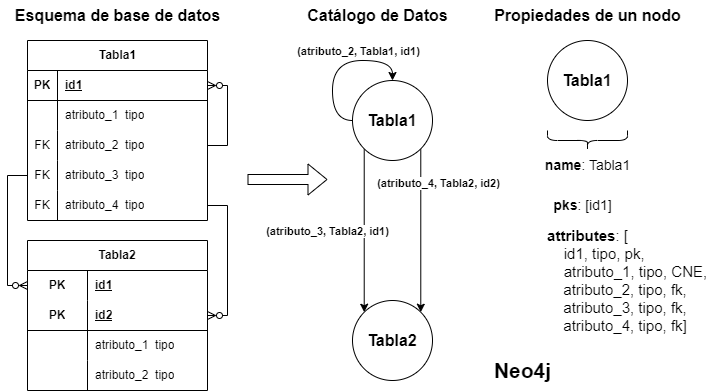

The diagram above was exported from draw.io. Its source (the exported page's mxGraphModel, read from the mxfile embedded in the PNG):
<mxGraphModel dx="1448" dy="615" grid="1" gridSize="10" guides="1" tooltips="1" connect="1" arrows="1" fold="1" page="1" pageScale="1" pageWidth="850" pageHeight="1100" math="0" shadow="0">
  <root>
    <mxCell id="0" />
    <mxCell id="1" parent="0" />
    <mxCell id="2YYygPwolwcajLWIj4tE-1" value="Tabla1" style="shape=table;startSize=30;container=1;collapsible=1;childLayout=tableLayout;fixedRows=1;rowLines=0;fontStyle=1;align=center;resizeLast=1;html=1;" vertex="1" parent="1">
      <mxGeometry x="70" y="80" width="180" height="180" as="geometry" />
    </mxCell>
    <mxCell id="2YYygPwolwcajLWIj4tE-2" value="" style="shape=tableRow;horizontal=0;startSize=0;swimlaneHead=0;swimlaneBody=0;fillColor=none;collapsible=0;dropTarget=0;points=[[0,0.5],[1,0.5]];portConstraint=eastwest;top=0;left=0;right=0;bottom=1;" vertex="1" parent="2YYygPwolwcajLWIj4tE-1">
      <mxGeometry y="30" width="180" height="30" as="geometry" />
    </mxCell>
    <mxCell id="2YYygPwolwcajLWIj4tE-3" value="PK" style="shape=partialRectangle;connectable=0;fillColor=none;top=0;left=0;bottom=0;right=0;fontStyle=1;overflow=hidden;whiteSpace=wrap;html=1;" vertex="1" parent="2YYygPwolwcajLWIj4tE-2">
      <mxGeometry width="30" height="30" as="geometry">
        <mxRectangle width="30" height="30" as="alternateBounds" />
      </mxGeometry>
    </mxCell>
    <mxCell id="2YYygPwolwcajLWIj4tE-4" value="id1" style="shape=partialRectangle;connectable=0;fillColor=none;top=0;left=0;bottom=0;right=0;align=left;spacingLeft=6;fontStyle=5;overflow=hidden;whiteSpace=wrap;html=1;" vertex="1" parent="2YYygPwolwcajLWIj4tE-2">
      <mxGeometry x="30" width="150" height="30" as="geometry">
        <mxRectangle width="150" height="30" as="alternateBounds" />
      </mxGeometry>
    </mxCell>
    <mxCell id="2YYygPwolwcajLWIj4tE-5" value="" style="shape=tableRow;horizontal=0;startSize=0;swimlaneHead=0;swimlaneBody=0;fillColor=none;collapsible=0;dropTarget=0;points=[[0,0.5],[1,0.5]];portConstraint=eastwest;top=0;left=0;right=0;bottom=0;" vertex="1" parent="2YYygPwolwcajLWIj4tE-1">
      <mxGeometry y="60" width="180" height="30" as="geometry" />
    </mxCell>
    <mxCell id="2YYygPwolwcajLWIj4tE-6" value="" style="shape=partialRectangle;connectable=0;fillColor=none;top=0;left=0;bottom=0;right=0;editable=1;overflow=hidden;whiteSpace=wrap;html=1;" vertex="1" parent="2YYygPwolwcajLWIj4tE-5">
      <mxGeometry width="30" height="30" as="geometry">
        <mxRectangle width="30" height="30" as="alternateBounds" />
      </mxGeometry>
    </mxCell>
    <mxCell id="2YYygPwolwcajLWIj4tE-7" value="atributo_1&amp;nbsp; tipo" style="shape=partialRectangle;connectable=0;fillColor=none;top=0;left=0;bottom=0;right=0;align=left;spacingLeft=6;overflow=hidden;whiteSpace=wrap;html=1;" vertex="1" parent="2YYygPwolwcajLWIj4tE-5">
      <mxGeometry x="30" width="150" height="30" as="geometry">
        <mxRectangle width="150" height="30" as="alternateBounds" />
      </mxGeometry>
    </mxCell>
    <mxCell id="2YYygPwolwcajLWIj4tE-8" value="" style="shape=tableRow;horizontal=0;startSize=0;swimlaneHead=0;swimlaneBody=0;fillColor=none;collapsible=0;dropTarget=0;points=[[0,0.5],[1,0.5]];portConstraint=eastwest;top=0;left=0;right=0;bottom=0;" vertex="1" parent="2YYygPwolwcajLWIj4tE-1">
      <mxGeometry y="90" width="180" height="30" as="geometry" />
    </mxCell>
    <mxCell id="2YYygPwolwcajLWIj4tE-9" value="FK" style="shape=partialRectangle;connectable=0;fillColor=none;top=0;left=0;bottom=0;right=0;editable=1;overflow=hidden;whiteSpace=wrap;html=1;" vertex="1" parent="2YYygPwolwcajLWIj4tE-8">
      <mxGeometry width="30" height="30" as="geometry">
        <mxRectangle width="30" height="30" as="alternateBounds" />
      </mxGeometry>
    </mxCell>
    <mxCell id="2YYygPwolwcajLWIj4tE-10" value="atributo_2&amp;nbsp; tipo" style="shape=partialRectangle;connectable=0;fillColor=none;top=0;left=0;bottom=0;right=0;align=left;spacingLeft=6;overflow=hidden;whiteSpace=wrap;html=1;" vertex="1" parent="2YYygPwolwcajLWIj4tE-8">
      <mxGeometry x="30" width="150" height="30" as="geometry">
        <mxRectangle width="150" height="30" as="alternateBounds" />
      </mxGeometry>
    </mxCell>
    <mxCell id="2YYygPwolwcajLWIj4tE-11" value="" style="shape=tableRow;horizontal=0;startSize=0;swimlaneHead=0;swimlaneBody=0;fillColor=none;collapsible=0;dropTarget=0;points=[[0,0.5],[1,0.5]];portConstraint=eastwest;top=0;left=0;right=0;bottom=0;" vertex="1" parent="2YYygPwolwcajLWIj4tE-1">
      <mxGeometry y="120" width="180" height="30" as="geometry" />
    </mxCell>
    <mxCell id="2YYygPwolwcajLWIj4tE-12" value="FK" style="shape=partialRectangle;connectable=0;fillColor=none;top=0;left=0;bottom=0;right=0;editable=1;overflow=hidden;whiteSpace=wrap;html=1;" vertex="1" parent="2YYygPwolwcajLWIj4tE-11">
      <mxGeometry width="30" height="30" as="geometry">
        <mxRectangle width="30" height="30" as="alternateBounds" />
      </mxGeometry>
    </mxCell>
    <mxCell id="2YYygPwolwcajLWIj4tE-13" value="atributo_3&amp;nbsp; tipo" style="shape=partialRectangle;connectable=0;fillColor=none;top=0;left=0;bottom=0;right=0;align=left;spacingLeft=6;overflow=hidden;whiteSpace=wrap;html=1;" vertex="1" parent="2YYygPwolwcajLWIj4tE-11">
      <mxGeometry x="30" width="150" height="30" as="geometry">
        <mxRectangle width="150" height="30" as="alternateBounds" />
      </mxGeometry>
    </mxCell>
    <mxCell id="2YYygPwolwcajLWIj4tE-45" value="" style="shape=tableRow;horizontal=0;startSize=0;swimlaneHead=0;swimlaneBody=0;fillColor=none;collapsible=0;dropTarget=0;points=[[0,0.5],[1,0.5]];portConstraint=eastwest;top=0;left=0;right=0;bottom=0;" vertex="1" parent="2YYygPwolwcajLWIj4tE-1">
      <mxGeometry y="150" width="180" height="30" as="geometry" />
    </mxCell>
    <mxCell id="2YYygPwolwcajLWIj4tE-46" value="FK" style="shape=partialRectangle;connectable=0;fillColor=none;top=0;left=0;bottom=0;right=0;editable=1;overflow=hidden;whiteSpace=wrap;html=1;" vertex="1" parent="2YYygPwolwcajLWIj4tE-45">
      <mxGeometry width="30" height="30" as="geometry">
        <mxRectangle width="30" height="30" as="alternateBounds" />
      </mxGeometry>
    </mxCell>
    <mxCell id="2YYygPwolwcajLWIj4tE-47" value="atributo_4&amp;nbsp; tipo" style="shape=partialRectangle;connectable=0;fillColor=none;top=0;left=0;bottom=0;right=0;align=left;spacingLeft=6;overflow=hidden;whiteSpace=wrap;html=1;" vertex="1" parent="2YYygPwolwcajLWIj4tE-45">
      <mxGeometry x="30" width="150" height="30" as="geometry">
        <mxRectangle width="150" height="30" as="alternateBounds" />
      </mxGeometry>
    </mxCell>
    <mxCell id="2YYygPwolwcajLWIj4tE-28" style="edgeStyle=orthogonalEdgeStyle;rounded=0;orthogonalLoop=1;jettySize=auto;html=1;exitX=1;exitY=0.5;exitDx=0;exitDy=0;entryX=1;entryY=0.5;entryDx=0;entryDy=0;endArrow=ERzeroToMany;endFill=0;" edge="1" parent="1" source="2YYygPwolwcajLWIj4tE-8" target="2YYygPwolwcajLWIj4tE-2">
      <mxGeometry relative="1" as="geometry" />
    </mxCell>
    <mxCell id="2YYygPwolwcajLWIj4tE-52" style="edgeStyle=orthogonalEdgeStyle;rounded=0;orthogonalLoop=1;jettySize=auto;html=1;exitX=0;exitY=1;exitDx=0;exitDy=0;entryX=0;entryY=0;entryDx=0;entryDy=0;" edge="1" parent="1" source="2YYygPwolwcajLWIj4tE-29" target="2YYygPwolwcajLWIj4tE-50">
      <mxGeometry relative="1" as="geometry" />
    </mxCell>
    <mxCell id="2YYygPwolwcajLWIj4tE-54" value="&lt;b&gt;(atributo_3, Tabla2, id1)&lt;/b&gt;" style="edgeLabel;html=1;align=center;verticalAlign=middle;resizable=0;points=[];rotation=0;" vertex="1" connectable="0" parent="2YYygPwolwcajLWIj4tE-52">
      <mxGeometry x="-0.1934" relative="1" as="geometry">
        <mxPoint x="-37" y="16" as="offset" />
      </mxGeometry>
    </mxCell>
    <mxCell id="2YYygPwolwcajLWIj4tE-53" style="edgeStyle=orthogonalEdgeStyle;rounded=0;orthogonalLoop=1;jettySize=auto;html=1;exitX=1;exitY=1;exitDx=0;exitDy=0;entryX=1;entryY=0;entryDx=0;entryDy=0;" edge="1" parent="1" source="2YYygPwolwcajLWIj4tE-29" target="2YYygPwolwcajLWIj4tE-50">
      <mxGeometry relative="1" as="geometry" />
    </mxCell>
    <mxCell id="2YYygPwolwcajLWIj4tE-55" value="&lt;b&gt;(atributo_4, Tabla2, id2)&lt;/b&gt;" style="edgeLabel;html=1;align=center;verticalAlign=middle;resizable=0;points=[];" vertex="1" connectable="0" parent="2YYygPwolwcajLWIj4tE-53">
      <mxGeometry x="-0.585" relative="1" as="geometry">
        <mxPoint x="17" as="offset" />
      </mxGeometry>
    </mxCell>
    <mxCell id="2YYygPwolwcajLWIj4tE-29" value="&lt;b&gt;&lt;font style=&quot;font-size: 16px;&quot;&gt;Tabla1&lt;/font&gt;&lt;/b&gt;" style="ellipse;whiteSpace=wrap;html=1;aspect=fixed;" vertex="1" parent="1">
      <mxGeometry x="395" y="120" width="80" height="80" as="geometry" />
    </mxCell>
    <mxCell id="2YYygPwolwcajLWIj4tE-31" style="edgeStyle=orthogonalEdgeStyle;rounded=0;orthogonalLoop=1;jettySize=auto;html=1;exitX=0;exitY=0.5;exitDx=0;exitDy=0;entryX=0.5;entryY=0;entryDx=0;entryDy=0;curved=1;" edge="1" parent="1" source="2YYygPwolwcajLWIj4tE-29" target="2YYygPwolwcajLWIj4tE-29">
      <mxGeometry relative="1" as="geometry">
        <Array as="points">
          <mxPoint x="375" y="160" />
          <mxPoint x="375" y="100" />
          <mxPoint x="435" y="100" />
        </Array>
      </mxGeometry>
    </mxCell>
    <mxCell id="2YYygPwolwcajLWIj4tE-51" value="&lt;b&gt;(atributo_2, Tabla1, id1)&lt;/b&gt;" style="edgeLabel;html=1;align=center;verticalAlign=middle;resizable=0;points=[];" vertex="1" connectable="0" parent="2YYygPwolwcajLWIj4tE-31">
      <mxGeometry x="-0.115" y="-7" relative="1" as="geometry">
        <mxPoint x="18" y="-19" as="offset" />
      </mxGeometry>
    </mxCell>
    <mxCell id="2YYygPwolwcajLWIj4tE-32" value="Tabla2" style="shape=table;startSize=30;container=1;collapsible=1;childLayout=tableLayout;fixedRows=1;rowLines=0;fontStyle=1;align=center;resizeLast=1;html=1;whiteSpace=wrap;" vertex="1" parent="1">
      <mxGeometry x="70" y="280" width="180" height="150" as="geometry" />
    </mxCell>
    <mxCell id="2YYygPwolwcajLWIj4tE-33" value="" style="shape=tableRow;horizontal=0;startSize=0;swimlaneHead=0;swimlaneBody=0;fillColor=none;collapsible=0;dropTarget=0;points=[[0,0.5],[1,0.5]];portConstraint=eastwest;top=0;left=0;right=0;bottom=0;html=1;" vertex="1" parent="2YYygPwolwcajLWIj4tE-32">
      <mxGeometry y="30" width="180" height="30" as="geometry" />
    </mxCell>
    <mxCell id="2YYygPwolwcajLWIj4tE-34" value="PK" style="shape=partialRectangle;connectable=0;fillColor=none;top=0;left=0;bottom=0;right=0;fontStyle=1;overflow=hidden;html=1;whiteSpace=wrap;" vertex="1" parent="2YYygPwolwcajLWIj4tE-33">
      <mxGeometry width="60" height="30" as="geometry">
        <mxRectangle width="60" height="30" as="alternateBounds" />
      </mxGeometry>
    </mxCell>
    <mxCell id="2YYygPwolwcajLWIj4tE-35" value="id1" style="shape=partialRectangle;connectable=0;fillColor=none;top=0;left=0;bottom=0;right=0;align=left;spacingLeft=6;fontStyle=5;overflow=hidden;html=1;whiteSpace=wrap;" vertex="1" parent="2YYygPwolwcajLWIj4tE-33">
      <mxGeometry x="60" width="120" height="30" as="geometry">
        <mxRectangle width="120" height="30" as="alternateBounds" />
      </mxGeometry>
    </mxCell>
    <mxCell id="2YYygPwolwcajLWIj4tE-36" value="" style="shape=tableRow;horizontal=0;startSize=0;swimlaneHead=0;swimlaneBody=0;fillColor=none;collapsible=0;dropTarget=0;points=[[0,0.5],[1,0.5]];portConstraint=eastwest;top=0;left=0;right=0;bottom=1;html=1;" vertex="1" parent="2YYygPwolwcajLWIj4tE-32">
      <mxGeometry y="60" width="180" height="30" as="geometry" />
    </mxCell>
    <mxCell id="2YYygPwolwcajLWIj4tE-37" value="PK" style="shape=partialRectangle;connectable=0;fillColor=none;top=0;left=0;bottom=0;right=0;fontStyle=1;overflow=hidden;html=1;whiteSpace=wrap;" vertex="1" parent="2YYygPwolwcajLWIj4tE-36">
      <mxGeometry width="60" height="30" as="geometry">
        <mxRectangle width="60" height="30" as="alternateBounds" />
      </mxGeometry>
    </mxCell>
    <mxCell id="2YYygPwolwcajLWIj4tE-38" value="id2" style="shape=partialRectangle;connectable=0;fillColor=none;top=0;left=0;bottom=0;right=0;align=left;spacingLeft=6;fontStyle=5;overflow=hidden;html=1;whiteSpace=wrap;" vertex="1" parent="2YYygPwolwcajLWIj4tE-36">
      <mxGeometry x="60" width="120" height="30" as="geometry">
        <mxRectangle width="120" height="30" as="alternateBounds" />
      </mxGeometry>
    </mxCell>
    <mxCell id="2YYygPwolwcajLWIj4tE-39" value="" style="shape=tableRow;horizontal=0;startSize=0;swimlaneHead=0;swimlaneBody=0;fillColor=none;collapsible=0;dropTarget=0;points=[[0,0.5],[1,0.5]];portConstraint=eastwest;top=0;left=0;right=0;bottom=0;html=1;" vertex="1" parent="2YYygPwolwcajLWIj4tE-32">
      <mxGeometry y="90" width="180" height="30" as="geometry" />
    </mxCell>
    <mxCell id="2YYygPwolwcajLWIj4tE-40" value="" style="shape=partialRectangle;connectable=0;fillColor=none;top=0;left=0;bottom=0;right=0;editable=1;overflow=hidden;html=1;whiteSpace=wrap;" vertex="1" parent="2YYygPwolwcajLWIj4tE-39">
      <mxGeometry width="60" height="30" as="geometry">
        <mxRectangle width="60" height="30" as="alternateBounds" />
      </mxGeometry>
    </mxCell>
    <mxCell id="2YYygPwolwcajLWIj4tE-41" value="atributo_1&amp;nbsp; tipo" style="shape=partialRectangle;connectable=0;fillColor=none;top=0;left=0;bottom=0;right=0;align=left;spacingLeft=6;overflow=hidden;html=1;whiteSpace=wrap;" vertex="1" parent="2YYygPwolwcajLWIj4tE-39">
      <mxGeometry x="60" width="120" height="30" as="geometry">
        <mxRectangle width="120" height="30" as="alternateBounds" />
      </mxGeometry>
    </mxCell>
    <mxCell id="2YYygPwolwcajLWIj4tE-42" value="" style="shape=tableRow;horizontal=0;startSize=0;swimlaneHead=0;swimlaneBody=0;fillColor=none;collapsible=0;dropTarget=0;points=[[0,0.5],[1,0.5]];portConstraint=eastwest;top=0;left=0;right=0;bottom=0;html=1;" vertex="1" parent="2YYygPwolwcajLWIj4tE-32">
      <mxGeometry y="120" width="180" height="30" as="geometry" />
    </mxCell>
    <mxCell id="2YYygPwolwcajLWIj4tE-43" value="" style="shape=partialRectangle;connectable=0;fillColor=none;top=0;left=0;bottom=0;right=0;editable=1;overflow=hidden;html=1;whiteSpace=wrap;" vertex="1" parent="2YYygPwolwcajLWIj4tE-42">
      <mxGeometry width="60" height="30" as="geometry">
        <mxRectangle width="60" height="30" as="alternateBounds" />
      </mxGeometry>
    </mxCell>
    <mxCell id="2YYygPwolwcajLWIj4tE-44" value="atributo_2&amp;nbsp; tipo" style="shape=partialRectangle;connectable=0;fillColor=none;top=0;left=0;bottom=0;right=0;align=left;spacingLeft=6;overflow=hidden;html=1;whiteSpace=wrap;" vertex="1" parent="2YYygPwolwcajLWIj4tE-42">
      <mxGeometry x="60" width="120" height="30" as="geometry">
        <mxRectangle width="120" height="30" as="alternateBounds" />
      </mxGeometry>
    </mxCell>
    <mxCell id="2YYygPwolwcajLWIj4tE-48" style="edgeStyle=orthogonalEdgeStyle;rounded=0;orthogonalLoop=1;jettySize=auto;html=1;exitX=0;exitY=0.5;exitDx=0;exitDy=0;entryX=0;entryY=0.5;entryDx=0;entryDy=0;endArrow=ERzeroToMany;endFill=0;" edge="1" parent="1" source="2YYygPwolwcajLWIj4tE-11" target="2YYygPwolwcajLWIj4tE-33">
      <mxGeometry relative="1" as="geometry" />
    </mxCell>
    <mxCell id="2YYygPwolwcajLWIj4tE-49" style="edgeStyle=orthogonalEdgeStyle;rounded=0;orthogonalLoop=1;jettySize=auto;html=1;exitX=1;exitY=0.5;exitDx=0;exitDy=0;entryX=1;entryY=0.5;entryDx=0;entryDy=0;endArrow=ERzeroToMany;endFill=0;" edge="1" parent="1" source="2YYygPwolwcajLWIj4tE-45" target="2YYygPwolwcajLWIj4tE-36">
      <mxGeometry relative="1" as="geometry" />
    </mxCell>
    <mxCell id="2YYygPwolwcajLWIj4tE-50" value="&lt;b&gt;&lt;font style=&quot;font-size: 16px;&quot;&gt;Tabla2&lt;/font&gt;&lt;/b&gt;" style="ellipse;whiteSpace=wrap;html=1;aspect=fixed;" vertex="1" parent="1">
      <mxGeometry x="395" y="340" width="80" height="80" as="geometry" />
    </mxCell>
    <mxCell id="2YYygPwolwcajLWIj4tE-56" value="&lt;b&gt;&lt;font style=&quot;font-size: 16px;&quot;&gt;Tabla1&lt;/font&gt;&lt;/b&gt;" style="ellipse;whiteSpace=wrap;html=1;aspect=fixed;" vertex="1" parent="1">
      <mxGeometry x="590" y="80" width="80" height="80" as="geometry" />
    </mxCell>
    <mxCell id="2YYygPwolwcajLWIj4tE-57" value="" style="shape=curlyBracket;whiteSpace=wrap;html=1;rounded=1;flipH=1;labelPosition=right;verticalLabelPosition=middle;align=left;verticalAlign=middle;rotation=90;" vertex="1" parent="1">
      <mxGeometry x="620" y="140" width="20" height="80" as="geometry" />
    </mxCell>
    <mxCell id="2YYygPwolwcajLWIj4tE-59" value="&lt;font style=&quot;font-size: 14px;&quot;&gt;&lt;b&gt;name&lt;/b&gt;: Tabla1&lt;/font&gt;" style="text;html=1;align=center;verticalAlign=middle;resizable=0;points=[];autosize=1;strokeColor=none;fillColor=none;" vertex="1" parent="1">
      <mxGeometry x="575" y="190" width="110" height="30" as="geometry" />
    </mxCell>
    <mxCell id="2YYygPwolwcajLWIj4tE-60" value="&lt;font style=&quot;font-size: 14px;&quot;&gt;&lt;b&gt;pks&lt;/b&gt;: [id1]&lt;/font&gt;" style="text;html=1;align=center;verticalAlign=middle;resizable=0;points=[];autosize=1;strokeColor=none;fillColor=none;" vertex="1" parent="1">
      <mxGeometry x="585" y="230" width="80" height="30" as="geometry" />
    </mxCell>
    <mxCell id="2YYygPwolwcajLWIj4tE-61" value="&lt;font style=&quot;font-size: 15px;&quot;&gt;&lt;b&gt;attributes&lt;/b&gt;: [&lt;br&gt;&amp;nbsp; &lt;span style=&quot;white-space: pre;&quot;&gt;&#09;&lt;/span&gt;id1, tipo, pk, &lt;br&gt;&amp;nbsp; &amp;nbsp; &amp;nbsp; &amp;nbsp; &amp;nbsp; &amp;nbsp; &amp;nbsp; &amp;nbsp; &amp;nbsp; &amp;nbsp; &amp;nbsp; &amp;nbsp;atributo_1, tipo, CNE, &lt;br&gt;&amp;nbsp; &amp;nbsp; &amp;nbsp; &amp;nbsp; &amp;nbsp; &amp;nbsp; &amp;nbsp; &amp;nbsp; &amp;nbsp; atributo_2, tipo, fk, &lt;br&gt;&amp;nbsp; &amp;nbsp; &amp;nbsp; &amp;nbsp; &amp;nbsp; &amp;nbsp; &amp;nbsp; &amp;nbsp; &amp;nbsp; atributo_3, tipo, fk,&lt;br&gt;&amp;nbsp; &amp;nbsp; &amp;nbsp; &amp;nbsp; &amp;nbsp; &amp;nbsp; &amp;nbsp; &amp;nbsp; &amp;nbsp; atributo_4, tipo, fk]&lt;/font&gt;" style="text;html=1;align=center;verticalAlign=middle;resizable=0;points=[];autosize=1;strokeColor=none;fillColor=none;" vertex="1" parent="1">
      <mxGeometry x="500" y="260" width="260" height="120" as="geometry" />
    </mxCell>
    <mxCell id="2YYygPwolwcajLWIj4tE-62" value="&lt;font style=&quot;font-size: 16px;&quot;&gt;&lt;b&gt;Esquema de base de datos&lt;/b&gt;&lt;/font&gt;" style="text;html=1;align=center;verticalAlign=middle;resizable=0;points=[];autosize=1;strokeColor=none;fillColor=none;" vertex="1" parent="1">
      <mxGeometry x="45" y="40" width="230" height="30" as="geometry" />
    </mxCell>
    <mxCell id="2YYygPwolwcajLWIj4tE-63" value="&lt;b&gt;&lt;font style=&quot;font-size: 16px;&quot;&gt;Catálogo de Datos&lt;/font&gt;&lt;/b&gt;" style="text;html=1;align=center;verticalAlign=middle;resizable=0;points=[];autosize=1;strokeColor=none;fillColor=none;" vertex="1" parent="1">
      <mxGeometry x="340" y="40" width="160" height="30" as="geometry" />
    </mxCell>
    <mxCell id="2YYygPwolwcajLWIj4tE-64" value="&lt;b&gt;&lt;font style=&quot;font-size: 16px;&quot;&gt;Propiedades de un nodo&lt;/font&gt;&lt;/b&gt;" style="text;html=1;align=center;verticalAlign=middle;resizable=0;points=[];autosize=1;strokeColor=none;fillColor=none;" vertex="1" parent="1">
      <mxGeometry x="525" y="40" width="210" height="30" as="geometry" />
    </mxCell>
    <mxCell id="2YYygPwolwcajLWIj4tE-65" value="" style="shape=flexArrow;endArrow=classic;html=1;rounded=0;" edge="1" parent="1">
      <mxGeometry width="50" height="50" relative="1" as="geometry">
        <mxPoint x="290" y="219" as="sourcePoint" />
        <mxPoint x="370" y="219" as="targetPoint" />
      </mxGeometry>
    </mxCell>
    <mxCell id="2_VTZm4i3mP02k6IMzrx-1" value="&lt;font style=&quot;font-size: 21px;&quot;&gt;&lt;b&gt;Neo4j&lt;/b&gt;&lt;/font&gt;" style="text;html=1;align=center;verticalAlign=middle;resizable=0;points=[];autosize=1;strokeColor=none;fillColor=none;" vertex="1" parent="1">
      <mxGeometry x="525" y="390" width="80" height="40" as="geometry" />
    </mxCell>
  </root>
</mxGraphModel>